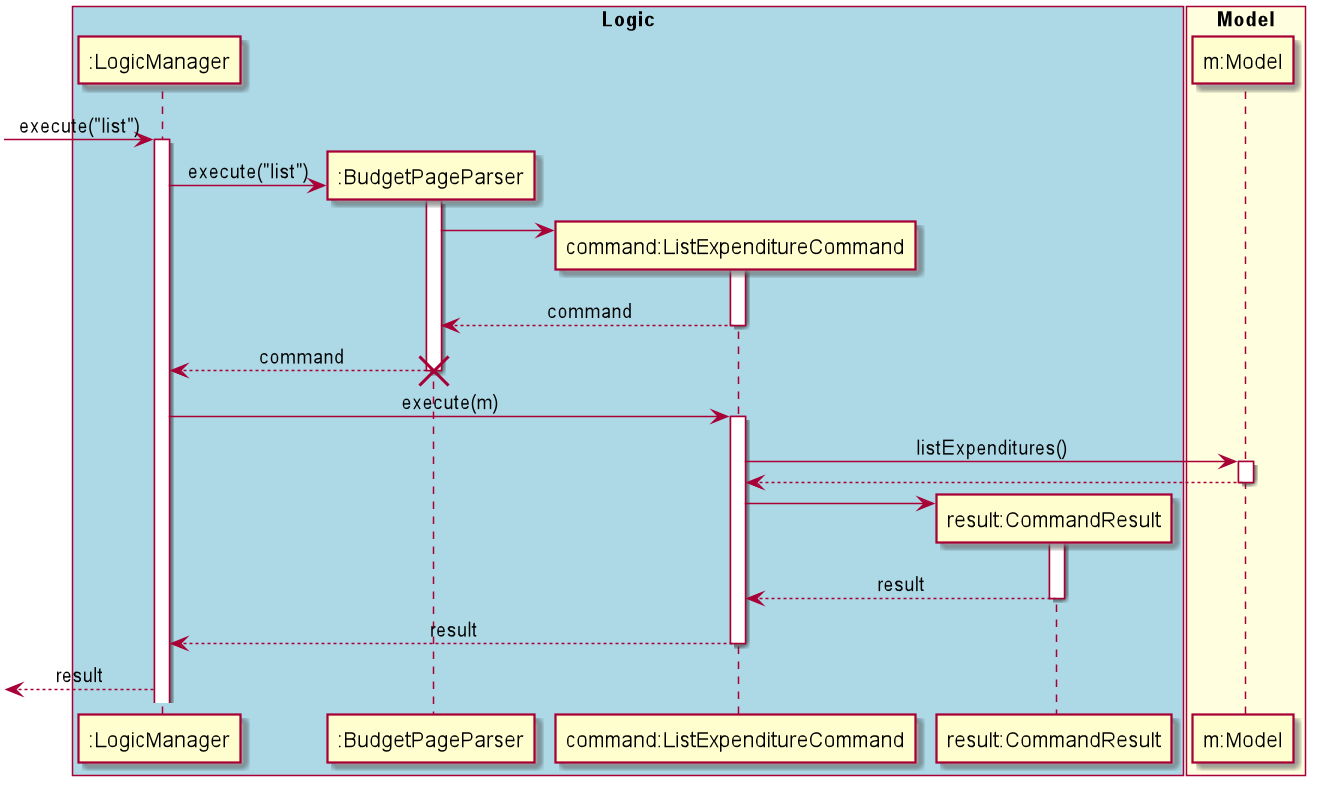

The diagram above was rendered by PlantUML. Its source (embedded in the PNG):
@startuml
skinparam Sequence {
    MessageAlign center
}
box "Logic" #LightBlue
participant ":LogicManager" as LM
participant ":BudgetPageParser" as BPP
participant "command:ListExpenditureCommand" as LEC
participant "result:CommandResult" as CR
end box

box "Model" #LightYellow
participant "m:Model" as M
end box

[-> LM : execute("list")
activate LM
create BPP
LM -> BPP : execute("list")

activate BPP

create LEC
BPP -> LEC
activate LEC
BPP <-- LEC : command
deactivate LEC

LM <-- BPP : command
deactivate BPP
destroy BPP
LM -> LEC : execute(m)
activate LEC

LEC -> M : listExpenditures()
activate M
LEC <-- M
deactivate M

create CR
LEC -> CR
activate CR
LEC <-- CR : result
deactivate CR

LM <-- LEC : result
deactivate LEC
[<-- LM : result


@enduml